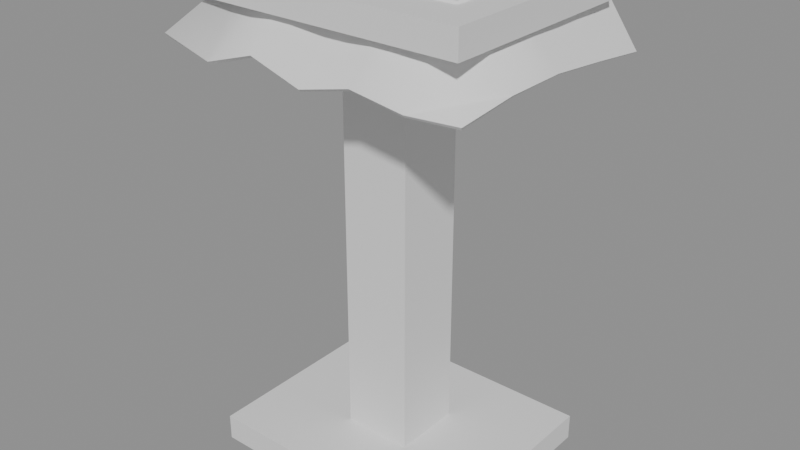 # Source: ph_int_surgery_lectern.blend  (saved by Blender 5.0.119; exported with 4.5.12 LTS)
import bpy
from mathutils import Matrix  # noqa: F401  (used for matrix-valued properties, if any)

bpy.ops.wm.read_factory_settings(use_empty=True)
scene = bpy.context.scene
scene.name = 'Scene'

# ---- materials (node trees are filled in below, after node groups)
mat_mat_painted = bpy.data.materials.new('mat_painted')

# ---- material node trees
mat_mat_painted.use_nodes = True; mat_mat_painted.node_tree.nodes.clear()
_N = mat_mat_painted.node_tree.nodes; _L = mat_mat_painted.node_tree.links
n0 = _N.new('ShaderNodeBsdfPrincipled'); n0.name = 'Principled BSDF'; n0.location = (-200, 100)
n1 = _N.new('ShaderNodeOutputMaterial'); n1.name = 'Material Output'; n1.location = (200, 100)
_L.new(n0.outputs[0], n1.inputs[0])
n1.is_active_output = True

# ---- meshes
me_ph_int_surgery_lectern = bpy.data.meshes.new('ph_int_surgery_lectern')
me_ph_int_surgery_lectern.from_pydata([(-0.3, -0.25, 0.0), (-0.3, -0.25, 0.06), (-0.3, 0.25, 0.0), (-0.3, 0.25, 0.06), (0.3, -0.25, 0.0), (0.3, -0.25, 0.06), (0.3, 0.25, 0.0), (0.3, 0.25, 0.06), (-0.08, -0.08, 0.05), (-0.08, -0.08, 1.05), (-0.08, 0.08, 0.05), (-0.08, 0.08, 1.05), (0.08, -0.08, 0.05), (0.08, -0.08, 1.05), (0.08, 0.08, 0.05), (0.08, 0.08, 1.05), (-0.32, -0.24, 1.04), (-0.32, -0.24, 1.1), (-0.32, 0.24, 1.04), (-0.32, 0.24, 1.1), (0.32, -0.24, 1.04), (0.32, -0.24, 1.1), (0.32, 0.24, 1.04), (0.32, 0.24, 1.1), (-0.36, -0.28, 0.9644), (-0.36, -0.14, 0.9463), (-0.36, 0.0, 0.9307), (-0.36, 0.14, 0.9334), (-0.36, 0.28, 0.9514), (-0.24, -0.28, 0.9317), (-0.24, -0.14, 1.105), (-0.24, 0.0, 1.106), (-0.24, 0.14, 1.106), (-0.24, 0.28, 1.105), (-0.12, -0.28, 0.9695), (-0.12, -0.14, 1.105), (-0.12, 0.0, 1.105), (-0.12, 0.14, 1.104), (-0.12, 0.28, 1.105), (5.551e-17, -0.28, 0.9323), (5.551e-17, -0.14, 1.103), (5.551e-17, 0.0, 1.105), (5.551e-17, 0.14, 1.105), (5.551e-17, 0.28, 1.105), (0.12, -0.28, 0.9615), (0.12, -0.14, 1.106), (0.12, 0.0, 1.106), (0.12, 0.14, 1.104), (0.12, 0.28, 1.106), (0.24, -0.28, 0.9443), (0.24, -0.14, 1.105), (0.24, 0.0, 1.104), (0.24, 0.14, 1.106), (0.24, 0.28, 1.105), (0.36, -0.28, 0.953), (0.36, -0.14, 0.9668), (0.36, 0.0, 0.9673), (0.36, 0.14, 0.9531), (0.36, 0.28, 0.9366), (-0.3567, -0.2765, 0.958), (-0.3545, -0.1382, 0.9401), (-0.2365, -0.1375, 1.097), (-0.2378, -0.275, 0.9255), (-0.3535, -9.505e-05, 0.9261), (-0.2358, -5.946e-05, 1.098), (-0.3535, 0.1402, 0.9287), (-0.2358, 0.1401, 1.098), (-0.3536, 0.2803, 0.9466), (-0.236, 0.2802, 1.097), (-0.12, -0.1361, 1.097), (-0.12, -0.274, 0.9641), (-0.12, -3.724e-06, 1.097), (-0.12, 0.14, 1.096), (-0.12, 0.28, 1.097), (-3.507e-05, -0.1361, 1.095), (-8.459e-05, -0.274, 0.9269), (2.626e-05, 2.091e-05, 1.097), (3.016e-05, 0.14, 1.097), (3.597e-05, 0.28, 1.097), (0.1201, -0.1362, 1.098), (0.1201, -0.274, 0.9562), (0.12, -1.092e-06, 1.098), (0.12, 0.14, 1.096), (0.12, 0.28, 1.098), (0.237, -0.1373, 1.097), (0.238, -0.2749, 0.9382), (0.2362, -7.924e-05, 1.096), (0.236, 0.1398, 1.098), (0.236, 0.2798, 1.097), (0.3549, -0.1379, 0.9605), (0.3567, -0.2762, 0.9468), (0.3539, -0.0001159, 0.9621), (0.3537, 0.1397, 0.9482), (0.3536, 0.2797, 0.9318)], [], [(0, 1, 3, 2), (2, 3, 7, 6), (6, 7, 5, 4), (4, 5, 1, 0), (2, 6, 4, 0), (7, 3, 1, 5), (8, 9, 11, 10), (10, 11, 15, 14), (14, 15, 13, 12), (12, 13, 9, 8), (10, 14, 12, 8), (15, 11, 9, 13), (16, 17, 19, 18), (18, 19, 23, 22), (22, 23, 21, 20), (20, 21, 17, 16), (18, 22, 20, 16), (23, 19, 17, 21), (24, 29, 30, 25), (25, 30, 31, 26), (26, 31, 32, 27), (27, 32, 33, 28), (29, 34, 35, 30), (30, 35, 36, 31), (31, 36, 37, 32), (32, 37, 38, 33), (34, 39, 40, 35), (35, 40, 41, 36), (36, 41, 42, 37), (37, 42, 43, 38), (39, 44, 45, 40), (40, 45, 46, 41), (41, 46, 47, 42), (42, 47, 48, 43), (44, 49, 50, 45), (45, 50, 51, 46), (46, 51, 52, 47), (47, 52, 53, 48), (49, 54, 55, 50), (50, 55, 56, 51), (51, 56, 57, 52), (52, 57, 58, 53), (59, 60, 61, 62), (60, 63, 64, 61), (63, 65, 66, 64), (65, 67, 68, 66), (62, 61, 69, 70), (61, 64, 71, 69), (64, 66, 72, 71), (66, 68, 73, 72), (70, 69, 74, 75), (69, 71, 76, 74), (71, 72, 77, 76), (72, 73, 78, 77), (75, 74, 79, 80), (74, 76, 81, 79), (76, 77, 82, 81), (77, 78, 83, 82), (80, 79, 84, 85), (79, 81, 86, 84), (81, 82, 87, 86), (82, 83, 88, 87), (85, 84, 89, 90), (84, 86, 91, 89), (86, 87, 92, 91), (87, 88, 93, 92), (44, 39, 75, 80), (43, 48, 83, 78), (57, 56, 91, 92), (27, 28, 67, 65), (49, 44, 80, 85), (48, 53, 88, 83), (25, 26, 63, 60), (58, 57, 92, 93), (54, 49, 85, 90), (28, 33, 68, 67), (53, 58, 93, 88), (55, 54, 90, 89), (34, 29, 62, 70), (33, 38, 73, 68), (26, 27, 65, 63), (39, 34, 70, 75), (24, 25, 60, 59), (56, 55, 89, 91), (38, 43, 78, 73), (29, 24, 59, 62)])
me_ph_int_surgery_lectern.polygons.foreach_set('use_smooth', [True] * 86)
_k = set([(0, 1), (0, 2), (0, 4), (1, 3), (1, 5), (2, 3), (2, 6), (3, 7), (4, 5), (4, 6), (5, 7), (6, 7), (8, 9), (8, 10), (8, 12), (9, 11), (9, 13), (10, 11), (10, 14), (11, 15), (12, 13), (12, 14), (13, 15), (14, 15), (16, 17), (16, 18), (16, 20), (17, 19), (17, 21), (18, 19), (18, 22), (19, 23), (20, 21), (20, 22), (21, 23), (22, 23), (24, 25), (24, 29), (24, 59), (25, 26), (26, 27), (27, 28), (28, 33), (28, 67), (29, 34), (30, 31), (30, 35), (31, 32), (32, 33), (33, 38), (34, 39), (35, 40), (38, 43), (39, 44), (40, 45), (43, 48), (44, 49), (45, 50), (48, 53), (49, 54), (50, 51), (51, 52), (52, 53), (53, 58), (54, 55), (54, 90), (55, 56), (56, 57), (57, 58), (58, 93), (59, 60), (59, 62), (60, 63), (61, 64), (61, 69), (62, 70), (63, 65), (64, 66), (65, 67), (66, 68), (67, 68), (68, 73), (69, 74), (70, 75), (73, 78), (74, 79), (75, 80), (78, 83), (79, 84), (80, 85), (83, 88), (84, 86), (85, 90), (86, 87), (87, 88), (88, 93), (89, 90), (89, 91), (91, 92), (92, 93)])
me_ph_int_surgery_lectern.attributes.new('sharp_edge', 'BOOLEAN', 'EDGE').data.foreach_set('value', [ (min(e.vertices), max(e.vertices)) in _k for e in me_ph_int_surgery_lectern.edges])
_uv = me_ph_int_surgery_lectern.uv_layers.new(name='UVMap')
_uv.uv.foreach_set('vector', [0.375, 0.0, 0.625, 0.0, 0.625, 0.25, 0.375, 0.25, 0.375, 0.25, 0.625, 0.25, 0.625, 0.5, 0.375, 0.5, 0.375, 0.5, 0.625, 0.5, 0.625, 0.75, 0.375, 0.75, 0.375, 0.75, 0.625, 0.75, 0.625, 1.0, 0.375, 1.0, 0.125, 0.5, 0.375, 0.5, 0.375, 0.75, 0.125, 0.75, 0.625, 0.5, 0.875, 0.5, 0.875, 0.75, 0.625, 0.75, 0.375, 0.0, 0.625, 0.0, 0.625, 0.25, 0.375, 0.25, 0.375, 0.25, 0.625, 0.25, 0.625, 0.5, 0.375, 0.5, 0.375, 0.5, 0.625, 0.5, 0.625, 0.75, 0.375, 0.75, 0.375, 0.75, 0.625, 0.75, 0.625, 1.0, 0.375, 1.0, 0.125, 0.5, 0.375, 0.5, 0.375, 0.75, 0.125, 0.75, 0.625, 0.5, 0.875, 0.5, 0.875, 0.75, 0.625, 0.75, 0.375, 0.0, 0.625, 0.0, 0.625, 0.25, 0.375, 0.25, 0.375, 0.25, 0.625, 0.25, 0.625, 0.5, 0.375, 0.5, 0.375, 0.5, 0.625, 0.5, 0.625, 0.75, 0.375, 0.75, 0.375, 0.75, 0.625, 0.75, 0.625, 1.0, 0.375, 1.0, 0.125, 0.5, 0.375, 0.5, 0.375, 0.75, 0.125, 0.75, 0.625, 0.5, 0.875, 0.5, 0.875, 0.75, 0.625, 0.75, 0.0, 0.0, 0.0, 0.0, 0.0, 0.0, 0.0, 0.0, 0.0, 0.0, 0.0, 0.0, 0.0, 0.0, 0.0, 0.0, 0.0, 0.0, 0.0, 0.0, 0.0, 0.0, 0.0, 0.0, 0.0, 0.0, 0.0, 0.0, 0.0, 0.0, 0.0, 0.0, 0.0, 0.0, 0.0, 0.0, 0.0, 0.0, 0.0, 0.0, 0.0, 0.0, 0.0, 0.0, 0.0, 0.0, 0.0, 0.0, 0.0, 0.0, 0.0, 0.0, 0.0, 0.0, 0.0, 0.0, 0.0, 0.0, 0.0, 0.0, 0.0, 0.0, 0.0, 0.0, 0.0, 0.0, 0.0, 0.0, 0.0, 0.0, 0.0, 0.0, 0.0, 0.0, 0.0, 0.0, 0.0, 0.0, 0.0, 0.0, 0.0, 0.0, 0.0, 0.0, 0.0, 0.0, 0.0, 0.0, 0.0, 0.0, 0.0, 0.0, 0.0, 0.0, 0.0, 0.0, 0.0, 0.0, 0.0, 0.0, 0.0, 0.0, 0.0, 0.0, 0.0, 0.0, 0.0, 0.0, 0.0, 0.0, 0.0, 0.0, 0.0, 0.0, 0.0, 0.0, 0.0, 0.0, 0.0, 0.0, 0.0, 0.0, 0.0, 0.0, 0.0, 0.0, 0.0, 0.0, 0.0, 0.0, 0.0, 0.0, 0.0, 0.0, 0.0, 0.0, 0.0, 0.0, 0.0, 0.0, 0.0, 0.0, 0.0, 0.0, 0.0, 0.0, 0.0, 0.0, 0.0, 0.0, 0.0, 0.0, 0.0, 0.0, 0.0, 0.0, 0.0, 0.0, 0.0, 0.0, 0.0, 0.0, 0.0, 0.0, 0.0, 0.0, 0.0, 0.0, 0.0, 0.0, 0.0, 0.0, 0.0, 0.0, 0.0, 0.0, 0.0, 0.0, 0.0, 0.0, 0.0, 0.0, 0.0, 0.0, 0.0, 0.0, 0.0, 0.0, 0.0, 0.0, 0.0, 0.0, 0.0, 0.0, 0.0, 0.0, 0.0, 0.0, 0.0, 0.0, 0.0, 0.0, 0.0, 0.0, 0.0, 0.0, 0.0, 0.0, 0.0, 0.0, 0.0, 0.0, 0.0, 0.0, 0.0, 0.0, 0.0, 0.0, 0.0, 0.0, 0.0, 0.0, 0.0, 0.0, 0.0, 0.0, 0.0, 0.0, 0.0, 0.0, 0.0, 0.0, 0.0, 0.0, 0.0, 0.0, 0.0, 0.0, 0.0, 0.0, 0.0, 0.0, 0.0, 0.0, 0.0, 0.0, 0.0, 0.0, 0.0, 0.0, 0.0, 0.0, 0.0, 0.0, 0.0, 0.0, 0.0, 0.0, 0.0, 0.0, 0.0, 0.0, 0.0, 0.0, 0.0, 0.0, 0.0, 0.0, 0.0, 0.0, 0.0, 0.0, 0.0, 0.0, 0.0, 0.0, 0.0, 0.0, 0.0, 0.0, 0.0, 0.0, 0.0, 0.0, 0.0, 0.0, 0.0, 0.0, 0.0, 0.0, 0.0, 0.0, 0.0, 0.0, 0.0, 0.0, 0.0, 0.0, 0.0, 0.0, 0.0, 0.0, 0.0, 0.0, 0.0, 0.0, 0.0, 0.0, 0.0, 0.0, 0.0, 0.0, 0.0, 0.0, 0.0, 0.0, 0.0, 0.0, 0.0, 0.0, 0.0, 0.0, 0.0, 0.0, 0.0, 0.0, 0.0, 0.0, 0.0, 0.0, 0.0, 0.0, 0.0, 0.0, 0.0, 0.0, 0.0, 0.0, 0.0, 0.0, 0.0, 0.0, 0.0, 0.0, 0.0, 0.0, 0.0, 0.0, 0.0, 0.0, 0.0, 0.0, 0.0, 0.0, 0.0, 0.0, 0.0, 0.0, 0.0, 0.0, 0.0, 0.0, 0.0, 0.0, 0.0, 0.0, 0.0, 0.0, 0.0, 0.0, 0.0, 0.0, 0.0, 0.0, 0.0, 0.0, 0.0, 0.0, 0.0, 0.0, 0.0, 0.0, 0.0, 0.0, 0.0, 0.0, 0.0, 0.0, 0.0, 0.0, 0.0, 0.0, 0.0, 0.0, 0.0, 0.0, 0.0, 0.0, 0.0, 0.0, 0.0, 0.0, 0.0, 0.0, 0.0, 0.0, 0.0, 0.0, 0.0, 0.0, 0.0, 0.0, 0.0, 0.0, 0.0, 0.0, 0.0, 0.0, 0.0, 0.0, 0.0, 0.0, 0.0, 0.0, 0.0, 0.0, 0.0, 0.0, 0.0, 0.0, 0.0, 0.0, 0.0, 0.0, 0.0, 0.0, 0.0, 0.0, 0.0, 0.0, 0.0, 0.0, 0.0, 0.0, 0.0, 0.0, 0.0, 0.0, 0.0, 0.0, 0.0, 0.0, 0.0, 0.0, 0.0, 0.0, 0.0, 0.0, 0.0, 0.0, 0.0, 0.0, 0.0, 0.0, 0.0, 0.0, 0.0, 0.0, 0.0, 0.0, 0.0, 0.0, 0.0, 0.0, 0.0, 0.0, 0.0, 0.0, 0.0, 0.0, 0.0, 0.0, 0.0, 0.0, 0.0, 0.0, 0.0, 0.0, 0.0, 0.0, 0.0, 0.0, 0.0, 0.0, 0.0, 0.0, 0.0, 0.0, 0.0, 0.0, 0.0, 0.0, 0.0, 0.0, 0.0, 0.0, 0.0, 0.0, 0.0, 0.0, 0.0, 0.0, 0.0, 0.0, 0.0, 0.0, 0.0, 0.0, 0.0, 0.0, 0.0, 0.0, 0.0, 0.0, 0.0, 0.0, 0.0, 0.0, 0.0, 0.0, 0.0, 0.0, 0.0, 0.0, 0.0, 0.0, 0.0, 0.0, 0.0, 0.0, 0.0, 0.0, 0.0, 0.0])
_ca = me_ph_int_surgery_lectern.color_attributes.new('Col', 'FLOAT_COLOR', 'CORNER')
_ca.data.foreach_set('color', [0.04527, 0.025, 0.01358, 1.0, 0.0635, 0.03435, 0.01815, 1.0, 0.06575, 0.0355, 0.01871, 1.0, 0.04767, 0.02624, 0.01419, 1.0, 0.04767, 0.02624, 0.01419, 1.0, 0.06575, 0.0355, 0.01871, 1.0, 0.07286, 0.03912, 0.02046, 1.0, 0.05289, 0.02893, 0.01551, 1.0, 0.05289, 0.02893, 0.01551, 1.0, 0.07286, 0.03912, 0.02046, 1.0, 0.06958, 0.03745, 0.01965, 1.0, 0.05075, 0.02783, 0.01497, 1.0, 0.05075, 0.02783, 0.01497, 1.0, 0.06958, 0.03745, 0.01965, 1.0, 0.0635, 0.03435, 0.01815, 1.0, 0.04527, 0.025, 0.01358, 1.0, 0.04767, 0.02624, 0.01419, 1.0, 0.05289, 0.02893, 0.01551, 1.0, 0.05075, 0.02783, 0.01497, 1.0, 0.04527, 0.025, 0.01358, 1.0, 0.09702, 0.05133, 0.02631, 1.0, 0.08735, 0.04645, 0.02398, 1.0, 0.0843, 0.04491, 0.02324, 1.0, 0.09256, 0.04908, 0.02523, 1.0, 0.03011, 0.01712, 0.00966, 1.0, 0.07841, 0.04193, 0.02181, 1.0, 0.0827, 0.0441, 0.02285, 1.0, 0.02976, 0.01694, 0.009567, 1.0, 0.02976, 0.01694, 0.009567, 1.0, 0.0827, 0.0441, 0.02285, 1.0, 0.08436, 0.04494, 0.02326, 1.0, 0.02914, 0.01661, 0.009402, 1.0, 0.02914, 0.01661, 0.009402, 1.0, 0.08436, 0.04494, 0.02326, 1.0, 0.0809, 0.04319, 0.02242, 1.0, 0.02994, 0.01703, 0.009615, 1.0, 0.02994, 0.01703, 0.009615, 1.0, 0.0809, 0.04319, 0.02242, 1.0, 0.07841, 0.04193, 0.02181, 1.0, 0.03011, 0.01712, 0.00966, 1.0, 0.02976, 0.01694, 0.009567, 1.0, 0.02914, 0.01661, 0.009402, 1.0, 0.02994, 0.01703, 0.009615, 1.0, 0.03011, 0.01712, 0.00966, 1.0, 0.1127, 0.05918, 0.03004, 1.0, 0.1104, 0.05804, 0.0295, 1.0, 0.1046, 0.05511, 0.02811, 1.0, 0.1079, 0.05682, 0.02892, 1.0, 0.1058, 0.05814, 0.02795, 1.0, 0.1493, 0.08093, 0.03803, 1.0, 0.1699, 0.09165, 0.04273, 1.0, 0.1198, 0.06552, 0.03123, 1.0, 0.1198, 0.06552, 0.03123, 1.0, 0.1699, 0.09165, 0.04273, 1.0, 0.1444, 0.07835, 0.0369, 1.0, 0.09916, 0.05466, 0.0264, 1.0, 0.09916, 0.05466, 0.0264, 1.0, 0.1444, 0.07835, 0.0369, 1.0, 0.1606, 0.08682, 0.04062, 1.0, 0.1112, 0.06098, 0.02922, 1.0, 0.1112, 0.06098, 0.02922, 1.0, 0.1606, 0.08682, 0.04062, 1.0, 0.1493, 0.08093, 0.03803, 1.0, 0.1058, 0.05814, 0.02795, 1.0, 0.1198, 0.06552, 0.03123, 1.0, 0.09916, 0.05466, 0.0264, 1.0, 0.1112, 0.06098, 0.02922, 1.0, 0.1058, 0.05814, 0.02795, 1.0, 0.2756, 0.1463, 0.06645, 1.0, 0.3259, 0.1722, 0.07759, 1.0, 0.2853, 0.1514, 0.06862, 1.0, 0.3076, 0.1628, 0.07355, 1.0, 0.3345, 0.3, 0.217, 1.0, 0.2458, 0.2208, 0.1605, 1.0, 0.5781, 0.5183, 0.373, 1.0, 0.3019, 0.2709, 0.1962, 1.0, 0.2726, 0.2447, 0.1775, 1.0, 0.5139, 0.4609, 0.3321, 1.0, 0.5353, 0.48, 0.3457, 1.0, 0.2486, 0.2233, 0.1622, 1.0, 0.2467, 0.2215, 0.1609, 1.0, 0.5304, 0.4756, 0.3426, 1.0, 0.5626, 0.5044, 0.3631, 1.0, 0.2617, 0.2351, 0.1707, 1.0, 0.265, 0.2379, 0.1727, 1.0, 0.5704, 0.5113, 0.3681, 1.0, 0.5715, 0.5119, 0.3682, 1.0, 0.3158, 0.2835, 0.2054, 1.0, 0.231, 0.2076, 0.151, 1.0, 0.3112, 0.2796, 0.2028, 1.0, 0.5075, 0.4552, 0.3281, 1.0, 0.5389, 0.4833, 0.3481, 1.0, 0.6446, 0.5776, 0.4153, 1.0, 0.6068, 0.5439, 0.3913, 1.0, 0.6361, 0.5701, 0.4099, 1.0, 0.6716, 0.6018, 0.4324, 1.0, 0.6715, 0.6018, 0.4324, 1.0, 0.6361, 0.5701, 0.4099, 1.0, 0.6965, 0.624, 0.4482, 1.0, 0.7123, 0.6381, 0.4582, 1.0, 0.7123, 0.6381, 0.4583, 1.0, 0.6965, 0.624, 0.4482, 1.0, 0.6807, 0.6091, 0.437, 1.0, 0.7045, 0.6306, 0.4526, 1.0, 0.3116, 0.28, 0.2031, 1.0, 0.2338, 0.2104, 0.1532, 1.0, 0.492, 0.4413, 0.3182, 1.0, 0.5083, 0.4559, 0.3286, 1.0, 0.6068, 0.5439, 0.3913, 1.0, 0.5872, 0.5264, 0.3788, 1.0, 0.6048, 0.5421, 0.39, 1.0, 0.6361, 0.5701, 0.4099, 1.0, 0.6361, 0.5701, 0.4099, 1.0, 0.6048, 0.5422, 0.39, 1.0, 0.6751, 0.6049, 0.4347, 1.0, 0.6965, 0.624, 0.4482, 1.0, 0.6965, 0.624, 0.4482, 1.0, 0.6751, 0.6049, 0.4347, 1.0, 0.6583, 0.5889, 0.4226, 1.0, 0.6808, 0.6091, 0.437, 1.0, 0.2327, 0.2093, 0.1525, 1.0, 0.3172, 0.285, 0.2066, 1.0, 0.4925, 0.4417, 0.3185, 1.0, 0.4895, 0.4391, 0.3166, 1.0, 0.5872, 0.5264, 0.3788, 1.0, 0.5908, 0.5296, 0.3811, 1.0, 0.5879, 0.5271, 0.3793, 1.0, 0.6048, 0.5421, 0.39, 1.0, 0.6048, 0.5422, 0.39, 1.0, 0.588, 0.5271, 0.3793, 1.0, 0.6473, 0.5801, 0.417, 1.0, 0.6751, 0.6049, 0.4347, 1.0, 0.6751, 0.6049, 0.4347, 1.0, 0.6473, 0.5801, 0.417, 1.0, 0.6446, 0.5767, 0.414, 1.0, 0.6583, 0.5889, 0.4226, 1.0, 0.3196, 0.2872, 0.2082, 1.0, 0.2985, 0.2683, 0.1947, 1.0, 0.5212, 0.4674, 0.3368, 1.0, 0.4963, 0.4452, 0.3209, 1.0, 0.5908, 0.5297, 0.3811, 1.0, 0.6206, 0.5563, 0.4, 1.0, 0.6024, 0.54, 0.3885, 1.0, 0.588, 0.5271, 0.3793, 1.0, 0.588, 0.5271, 0.3793, 1.0, 0.6025, 0.5401, 0.3885, 1.0, 0.6424, 0.5757, 0.4139, 1.0, 0.6473, 0.5801, 0.417, 1.0, 0.6473, 0.5801, 0.417, 1.0, 0.6424, 0.5757, 0.4139, 1.0, 0.6517, 0.5834, 0.4189, 1.0, 0.6446, 0.5767, 0.414, 1.0, 0.3146, 0.2827, 0.205, 1.0, 0.3694, 0.3317, 0.24, 1.0, 0.3805, 0.3416, 0.2471, 1.0, 0.5498, 0.493, 0.355, 1.0, 0.5162, 0.463, 0.3336, 1.0, 0.3575, 0.3211, 0.2324, 1.0, 0.3486, 0.3131, 0.2267, 1.0, 0.5012, 0.4495, 0.324, 1.0, 0.4957, 0.4446, 0.3205, 1.0, 0.3448, 0.3097, 0.2243, 1.0, 0.3196, 0.2872, 0.2082, 1.0, 0.5284, 0.4738, 0.3413, 1.0, 0.5167, 0.4634, 0.3339, 1.0, 0.3127, 0.281, 0.2037, 1.0, 0.284, 0.2553, 0.1854, 1.0, 0.5328, 0.4772, 0.3434, 1.0, 0.2125, 0.1909, 0.139, 1.0, 0.1912, 0.1719, 0.1254, 1.0, 0.3561, 0.3198, 0.2315, 1.0, 0.1537, 0.1384, 0.1013, 1.0, 0.1912, 0.1719, 0.1254, 1.0, 0.1763, 0.1585, 0.1158, 1.0, 0.3713, 0.3334, 0.2412, 1.0, 0.3561, 0.3198, 0.2315, 1.0, 0.1763, 0.1585, 0.1158, 1.0, 0.1857, 0.167, 0.1219, 1.0, 0.3943, 0.3539, 0.2558, 1.0, 0.3713, 0.3334, 0.2412, 1.0, 0.1857, 0.167, 0.1219, 1.0, 0.2186, 0.1966, 0.1432, 1.0, 0.4053, 0.3633, 0.2623, 1.0, 0.3943, 0.3539, 0.2558, 1.0, 0.1537, 0.1384, 0.1013, 1.0, 0.3561, 0.3198, 0.2315, 1.0, 0.3369, 0.3027, 0.2192, 1.0, 0.2007, 0.1807, 0.1319, 1.0, 0.3561, 0.3198, 0.2315, 1.0, 0.3713, 0.3334, 0.2412, 1.0, 0.3531, 0.3171, 0.2296, 1.0, 0.3369, 0.3027, 0.2192, 1.0, 0.3713, 0.3334, 0.2412, 1.0, 0.3943, 0.3539, 0.2558, 1.0, 0.3874, 0.3477, 0.2514, 1.0, 0.3531, 0.3171, 0.2296, 1.0, 0.3943, 0.3539, 0.2558, 1.0, 0.4053, 0.3633, 0.2623, 1.0, 0.4029, 0.361, 0.2604, 1.0, 0.3874, 0.3477, 0.2514, 1.0, 0.2007, 0.1807, 0.1319, 1.0, 0.3369, 0.3027, 0.2192, 1.0, 0.3261, 0.2929, 0.2123, 1.0, 0.149, 0.1344, 0.09861, 1.0, 0.3369, 0.3027, 0.2192, 1.0, 0.3531, 0.3171, 0.2296, 1.0, 0.3365, 0.3023, 0.219, 1.0, 0.3261, 0.2929, 0.2123, 1.0, 0.3531, 0.3171, 0.2296, 1.0, 0.3874, 0.3477, 0.2514, 1.0, 0.3752, 0.3369, 0.2437, 1.0, 0.3365, 0.3023, 0.219, 1.0, 0.3874, 0.3477, 0.2514, 1.0, 0.4029, 0.361, 0.2604, 1.0, 0.3948, 0.3537, 0.2552, 1.0, 0.3752, 0.3369, 0.2437, 1.0, 0.149, 0.1344, 0.09861, 1.0, 0.3261, 0.2929, 0.2123, 1.0, 0.3282, 0.2949, 0.2137, 1.0, 0.2044, 0.184, 0.1343, 1.0, 0.3261, 0.2929, 0.2123, 1.0, 0.3365, 0.3023, 0.219, 1.0, 0.3276, 0.2943, 0.2133, 1.0, 0.3282, 0.2949, 0.2137, 1.0, 0.3365, 0.3023, 0.219, 1.0, 0.3752, 0.3369, 0.2437, 1.0, 0.3602, 0.3235, 0.2341, 1.0, 0.3276, 0.2943, 0.2133, 1.0, 0.3752, 0.3369, 0.2437, 1.0, 0.3948, 0.3537, 0.2552, 1.0, 0.3847, 0.3447, 0.2489, 1.0, 0.3602, 0.3235, 0.2341, 1.0, 0.2044, 0.184, 0.1343, 1.0, 0.3282, 0.2949, 0.2137, 1.0, 0.3439, 0.3089, 0.2237, 1.0, 0.1884, 0.1697, 0.124, 1.0, 0.3282, 0.2949, 0.2137, 1.0, 0.3276, 0.2943, 0.2133, 1.0, 0.3349, 0.3008, 0.2179, 1.0, 0.3439, 0.3089, 0.2237, 1.0, 0.3276, 0.2943, 0.2133, 1.0, 0.3602, 0.3235, 0.2341, 1.0, 0.3576, 0.3212, 0.2325, 1.0, 0.3349, 0.3008, 0.2179, 1.0, 0.3602, 0.3235, 0.2341, 1.0, 0.3847, 0.3447, 0.2489, 1.0, 0.3806, 0.3413, 0.2465, 1.0, 0.3576, 0.3212, 0.2325, 1.0, 0.1884, 0.1697, 0.124, 1.0, 0.3439, 0.3089, 0.2237, 1.0, 0.2294, 0.2064, 0.1504, 1.0, 0.2217, 0.1995, 0.1454, 1.0, 0.3439, 0.3089, 0.2237, 1.0, 0.3349, 0.3008, 0.2179, 1.0, 0.2256, 0.203, 0.1479, 1.0, 0.2294, 0.2064, 0.1504, 1.0, 0.3349, 0.3008, 0.2179, 1.0, 0.3576, 0.3212, 0.2325, 1.0, 0.2089, 0.1881, 0.1372, 1.0, 0.2256, 0.203, 0.1479, 1.0, 0.3576, 0.3212, 0.2325, 1.0, 0.3806, 0.3413, 0.2465, 1.0, 0.1894, 0.1706, 0.1246, 1.0, 0.2089, 0.1881, 0.1372, 1.0, 0.2138, 0.1924, 0.1403, 1.0, 0.1577, 0.1421, 0.1042, 1.0, 0.149, 0.1344, 0.09861, 1.0, 0.2044, 0.184, 0.1343, 1.0, 0.3964, 0.3551, 0.2562, 1.0, 0.3859, 0.3457, 0.2496, 1.0, 0.3859, 0.3458, 0.2496, 1.0, 0.3959, 0.3547, 0.2559, 1.0, 0.2181, 0.1963, 0.1431, 1.0, 0.235, 0.2114, 0.154, 1.0, 0.2256, 0.203, 0.1479, 1.0, 0.2089, 0.1881, 0.1372, 1.0, 0.1926, 0.1732, 0.1264, 1.0, 0.2257, 0.2029, 0.1478, 1.0, 0.2186, 0.1966, 0.1432, 1.0, 0.1857, 0.167, 0.1219, 1.0, 0.1999, 0.18, 0.1314, 1.0, 0.2138, 0.1924, 0.1403, 1.0, 0.2044, 0.184, 0.1343, 1.0, 0.1884, 0.1697, 0.124, 1.0, 0.3847, 0.3447, 0.2488, 1.0, 0.3806, 0.3412, 0.2465, 1.0, 0.3806, 0.3413, 0.2465, 1.0, 0.3847, 0.3447, 0.2489, 1.0, 0.2006, 0.1803, 0.1314, 1.0, 0.1833, 0.1648, 0.1203, 1.0, 0.1763, 0.1585, 0.1158, 1.0, 0.1912, 0.1719, 0.1254, 1.0, 0.1984, 0.1786, 0.1304, 1.0, 0.2181, 0.1963, 0.1431, 1.0, 0.2089, 0.1881, 0.1372, 1.0, 0.1894, 0.1706, 0.1246, 1.0, 0.234, 0.2105, 0.1533, 1.0, 0.1999, 0.18, 0.1314, 1.0, 0.1884, 0.1697, 0.124, 1.0, 0.2217, 0.1995, 0.1454, 1.0, 0.2281, 0.2051, 0.1493, 1.0, 0.4115, 0.3689, 0.2663, 1.0, 0.4096, 0.3672, 0.2651, 1.0, 0.2209, 0.1986, 0.1446, 1.0, 0.3806, 0.3412, 0.2465, 1.0, 0.1984, 0.1786, 0.1304, 1.0, 0.1894, 0.1706, 0.1246, 1.0, 0.3806, 0.3413, 0.2465, 1.0, 0.2409, 0.2167, 0.1577, 1.0, 0.234, 0.2105, 0.1533, 1.0, 0.2217, 0.1995, 0.1454, 1.0, 0.2294, 0.2064, 0.1504, 1.0, 0.2091, 0.1882, 0.1373, 1.0, 0.1621, 0.1459, 0.1068, 1.0, 0.1537, 0.1384, 0.1013, 1.0, 0.2007, 0.1807, 0.1319, 1.0, 0.41, 0.3676, 0.2654, 1.0, 0.4068, 0.3644, 0.2629, 1.0, 0.4056, 0.3634, 0.2622, 1.0, 0.4082, 0.3659, 0.2642, 1.0, 0.1833, 0.1648, 0.1203, 1.0, 0.1926, 0.1732, 0.1264, 1.0, 0.1857, 0.167, 0.1219, 1.0, 0.1763, 0.1585, 0.1158, 1.0, 0.1577, 0.1421, 0.1042, 1.0, 0.2091, 0.1882, 0.1373, 1.0, 0.2007, 0.1807, 0.1319, 1.0, 0.149, 0.1344, 0.09861, 1.0, 0.2218, 0.1992, 0.145, 1.0, 0.2006, 0.1803, 0.1314, 1.0, 0.1912, 0.1719, 0.1254, 1.0, 0.2125, 0.1909, 0.139, 1.0, 0.235, 0.2114, 0.154, 1.0, 0.2409, 0.2167, 0.1577, 1.0, 0.2294, 0.2064, 0.1504, 1.0, 0.2256, 0.203, 0.1479, 1.0, 0.4049, 0.3628, 0.2618, 1.0, 0.3961, 0.3548, 0.256, 1.0, 0.3957, 0.3544, 0.2557, 1.0, 0.4038, 0.3618, 0.261, 1.0, 0.1621, 0.1459, 0.1068, 1.0, 0.2218, 0.1992, 0.145, 1.0, 0.2125, 0.1909, 0.139, 1.0, 0.1537, 0.1384, 0.1013, 1.0])
me_ph_int_surgery_lectern.materials.append(mat_mat_painted)
me_ph_int_surgery_lectern.update()

# ---- objects
ob_ph_int_surgery_lectern = bpy.data.objects.new('ph_int_surgery_lectern', me_ph_int_surgery_lectern)
ob_jar_spot = bpy.data.objects.new('jar_spot', None)

# ---- transforms, parenting, visibility, modifiers, constraints
ob_ph_int_surgery_lectern.location = (0.0, 0.0, 0.0)
ob_jar_spot.parent = ob_ph_int_surgery_lectern
ob_jar_spot.location = (0.0, 0.0, 1.115)

# ---- collection membership
scene.collection.objects.link(ob_ph_int_surgery_lectern)
scene.collection.objects.link(ob_jar_spot)

# ---- scene / render settings (as saved in the file)
scene.frame_start = 1; scene.frame_end = 250; scene.frame_set(1)
scene.render.engine = 'BLENDER_EEVEE_NEXT'
scene.render.bake_bias = 0.0
scene.render.bake_samples = 0
scene.cycles.sampling_pattern = 'TABULATED_SOBOL'
scene.eevee.use_volume_custom_range = False
bpy.context.view_layer.update()

# ---- added for rendering (the .blend has no active camera and no usable light): camera, sun + grey world if the file has none
cam_auto = bpy.data.cameras.new('AutoCamera')
cam_auto.lens = 50.0
cam_auto.sensor_width = 36.0
cam_auto.clip_end = 1000.0
ob_auto_camera = bpy.data.objects.new('AutoCamera', cam_auto)
scene.collection.objects.link(ob_auto_camera)
ob_auto_camera.location = (1.32682, -1.59204, 1.61467)
ob_auto_camera.rotation_euler = (1.09748, -7.21219e-08, 0.694738)
scene.camera = ob_auto_camera
light_auto_sun = bpy.data.lights.new('AutoSun', 'SUN')
light_auto_sun.energy = 3.0
light_auto_sun.angle = 0.0523599
ob_auto_sun = bpy.data.objects.new('AutoSun', light_auto_sun)
scene.collection.objects.link(ob_auto_sun)
ob_auto_sun.rotation_euler = (0.872665, 0.174533, 0.523599)
if scene.world is None:
    world_auto = bpy.data.worlds.new('AutoWorld')
    world_auto.color = (0.3, 0.3, 0.3)
    scene.world = world_auto
bpy.context.view_layer.update()

